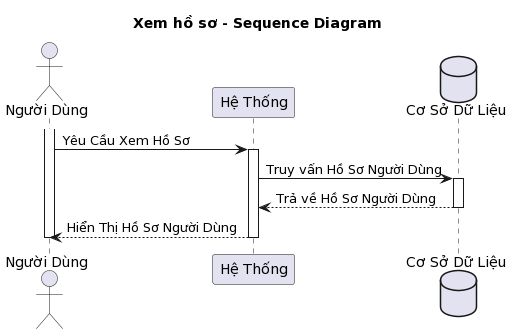

The diagram above was rendered by PlantUML. Its source (embedded in the PNG):
@startuml
title Xem hồ sơ - Sequence Diagram

actor "Người Dùng" as user
participant "Hệ Thống" as system
database "Cơ Sở Dữ Liệu" as database

activate user
user -> system: Yêu Cầu Xem Hồ Sơ
activate system
system -> database: Truy vấn Hồ Sơ Người Dùng
activate database
database --> system: Trả về Hồ Sơ Người Dùng
deactivate database
system --> user: Hiển Thị Hồ Sơ Người Dùng



deactivate system
deactivate user
@enduml